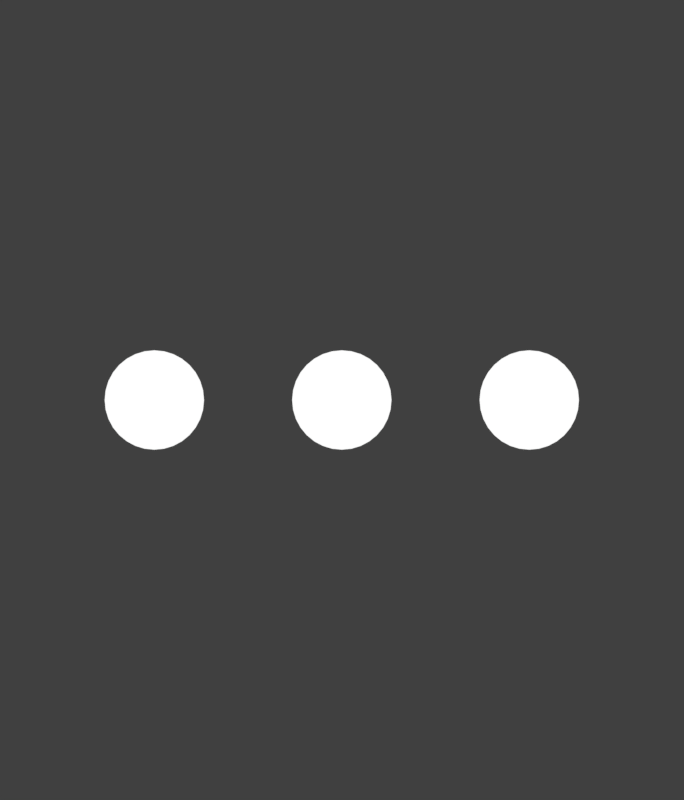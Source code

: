 # Source: bottom_bar.rendermarker.blend  (saved by Blender 2.79.6; exported with 4.5.12 LTS)
import bpy
from mathutils import Matrix  # noqa: F401  (used for matrix-valued properties, if any)

bpy.ops.wm.read_factory_settings(use_empty=True)
scene = bpy.context.scene
scene.name = 'selection'

# ---- collections
col_collection_1 = bpy.data.collections.new('Collection 1'); scene.collection.children.link(col_collection_1)

# ---- materials (node trees are filled in below, after node groups)
mat_white = bpy.data.materials.new('white')
mat_white.alpha_threshold = 0.0
mat_white.roughness = 0.5
mat_holdout = bpy.data.materials.new('holdout')
mat_holdout.alpha_threshold = 0.0
mat_holdout.roughness = 0.5

# ---- material node trees
mat_white.use_nodes = True; mat_white.node_tree.nodes.clear()
_N = mat_white.node_tree.nodes; _L = mat_white.node_tree.links
n0 = _N.new('ShaderNodeOutputMaterial'); n0.name = 'Material Output'; n0.location = (300, 300)
n1 = _N.new('ShaderNodeEmission'); n1.name = 'Emission'; n1.location = (10, 300)
_L.new(n1.outputs[0], n0.inputs[0])
n0.is_active_output = True
mat_holdout.use_nodes = True; mat_holdout.node_tree.nodes.clear()
_N = mat_holdout.node_tree.nodes; _L = mat_holdout.node_tree.links
n0 = _N.new('ShaderNodeOutputMaterial'); n0.name = 'Material Output'; n0.location = (300, 300)
n1 = _N.new('ShaderNodeHoldout'); n1.name = 'Holdout'; n1.location = (10, 300)
_L.new(n1.outputs[0], n0.inputs[0])
n0.is_active_output = True

# ---- world
world_world_004 = bpy.data.worlds.new('World.004'); scene.world = world_world_004
world_world_004.color = (0.05088, 0.05088, 0.05088)
world_world_004.use_sun_shadow = False
world_world_004.sun_shadow_jitter_overblur = 0.0
world_world_004.cycles.sampling_method = 'MANUAL'

# ---- cameras
cam_camera_030 = bpy.data.cameras.new('Camera.030')
cam_camera_030.type = 'ORTHO'
cam_camera_030.clip_end = 100.0
cam_camera_030.lens = 35.0
cam_camera_030.sensor_width = 32.0
cam_camera_030.sensor_height = 18.0
cam_camera_030.ortho_scale = 4.2
cam_camera_030.dof.focus_distance = 0.0
cam_camera_031 = bpy.data.cameras.new('Camera.031')
cam_camera_031.type = 'ORTHO'
cam_camera_031.clip_end = 100.0
cam_camera_031.lens = 35.0
cam_camera_031.sensor_width = 32.0
cam_camera_031.sensor_height = 18.0
cam_camera_031.ortho_scale = 4.2
cam_camera_031.dof.focus_distance = 0.0
cam_camera_032 = bpy.data.cameras.new('Camera.032')
cam_camera_032.type = 'ORTHO'
cam_camera_032.clip_end = 100.0
cam_camera_032.lens = 35.0
cam_camera_032.sensor_width = 32.0
cam_camera_032.sensor_height = 18.0
cam_camera_032.ortho_scale = 4.2
cam_camera_032.dof.focus_distance = 0.0

# ---- meshes
me_plane_004 = bpy.data.meshes.new('Plane.004')
me_plane_004.from_pydata([(-10.85, -1.316, 0.0), (10.85, -1.316, 0.0), (-10.85, 1.149, 0.0), (10.85, 1.149, 0.0), (6.681, -1.409, 3.001), (9.319, -1.409, 3.001), (6.681, 1.409, 3.001), (9.319, 1.409, 3.001), (2.889, -1.409, 3.001), (5.527, -1.409, 3.001), (2.889, 1.409, 3.001), (5.527, 1.409, 3.001), (-0.8969, -1.409, 3.001), (1.741, -1.409, 3.001), (-0.8969, 1.409, 3.001), (1.741, 1.409, 3.001), (-4.812, -1.409, 3.001), (-2.174, -1.409, 3.001), (-4.812, 1.409, 3.001), (-2.174, 1.409, 3.001)], [(2, 0), (0, 1), (1, 3), (3, 2), (6, 4), (4, 5), (5, 7), (7, 6), (10, 8), (8, 9), (9, 11), (11, 10), (14, 12), (12, 13), (13, 15), (15, 14), (18, 16), (16, 17), (17, 19), (19, 18)], [])
me_plane_004.materials.append(mat_white)
me_plane_004.use_remesh_preserve_volume = False
me_plane_004.use_remesh_preserve_attributes = False
me_plane_004.use_mirror_vertex_groups = False
me_plane_004.update()
me_plane_005 = bpy.data.meshes.new('Plane.005')
me_plane_005.from_pydata([(-1.0, 0.0, 0.0), (1.0, 0.0, 0.0), (0.0, 0.0, 0.0)], [(2, 1), (0, 2)], [])
me_plane_005.materials.append(mat_white)
me_plane_005.use_remesh_preserve_volume = False
me_plane_005.use_remesh_preserve_attributes = False
me_plane_005.use_mirror_vertex_groups = False
me_plane_005.update()
me_circle_001 = bpy.data.meshes.new('Circle.001')
me_circle_001.from_pydata([(0.0, 1.0, 0.0), (-0.1951, 0.9808, 0.0), (-0.3827, 0.9239, 0.0), (-0.5556, 0.8315, 0.0), (-0.7071, 0.7071, 0.0), (-0.8315, 0.5556, 0.0), (-0.9239, 0.3827, 0.0), (-0.9808, 0.1951, 0.0), (-1.0, 7.55e-08, 0.0), (-0.9808, -0.1951, 0.0), (-0.9239, -0.3827, 0.0), (-0.8315, -0.5556, 0.0), (-0.7071, -0.7071, 0.0), (-0.5556, -0.8315, 0.0), (-0.3827, -0.9239, 0.0), (-0.1951, -0.9808, 0.0), (3.258e-07, -1.0, 0.0), (0.1951, -0.9808, 0.0), (0.3827, -0.9239, 0.0), (0.5556, -0.8315, 0.0), (0.7071, -0.7071, 0.0), (0.8315, -0.5556, 0.0), (0.9239, -0.3827, 0.0), (0.9808, -0.1951, 0.0), (1.0, 9.656e-07, 0.0), (0.9808, 0.1951, 0.0), (0.9239, 0.3827, 0.0), (0.8315, 0.5556, 0.0), (0.7071, 0.7071, 0.0), (0.5556, 0.8315, 0.0), (0.3827, 0.9239, 0.0), (0.1951, 0.9808, 0.0)], [], [(1, 2, 3, 4, 5, 6, 7, 8, 9, 10, 11, 12, 13, 14, 15, 16, 17, 18, 19, 20, 21, 22, 23, 24, 25, 26, 27, 28, 29, 30, 31, 0)])
me_circle_001.materials.append(mat_white)
me_circle_001.use_remesh_preserve_volume = False
me_circle_001.use_remesh_preserve_attributes = False
me_circle_001.use_mirror_vertex_groups = False
me_circle_001.update()
me_plane_002 = bpy.data.meshes.new('Plane.002')
me_plane_002.from_pydata([(-0.3493, 2.113, 0.0), (-0.188, 2.017, 0.0), (-0.3265, 2.116, 0.0), (-0.3034, 2.116, 0.0), (-0.2807, 2.112, 0.0), (-0.259, 2.104, 0.0), (-0.2391, 2.092, 0.0), (-0.2216, 2.077, 0.0), (-0.207, 2.059, 0.0), (-0.1956, 2.039, 0.0), (-1.052, 1.796, 0.0), (-0.9563, 1.957, 0.0), (-1.056, 1.819, 0.0), (-1.055, 1.842, 0.0), (-1.051, 1.865, 0.0), (-1.043, 1.886, 0.0), (-1.031, 1.906, 0.0), (-1.016, 1.924, 0.0), (-0.9983, 1.938, 0.0), (-0.9781, 1.95, 0.0), (-0.03267, 1.41, 0.0), (-0.1282, 1.249, 0.0), (-0.02891, 1.387, 0.0), (-0.02917, 1.364, 0.0), (-0.03344, 1.341, 0.0), (-0.04159, 1.32, 0.0), (-0.05337, 1.3, 0.0), (-0.06843, 1.282, 0.0), (-0.08629, 1.268, 0.0), (-0.1064, 1.256, 0.0), (-0.7353, 1.093, 0.0), (-0.8966, 1.189, 0.0), (-0.7581, 1.09, 0.0), (-0.7812, 1.09, 0.0), (-0.8039, 1.094, 0.0), (-0.8255, 1.102, 0.0), (-0.8454, 1.114, 0.0), (-0.8629, 1.129, 0.0), (-0.8776, 1.147, 0.0), (-0.8889, 1.167, 0.0), (0.07517, 1.865, 1.042e-14), (0.9485, 1.798, 0.0), (0.08845, 1.883, 1.655e-09), (0.1048, 1.9, 3.083e-09), (0.1238, 1.913, 4.242e-09), (0.1447, 1.923, 5.096e-09), (0.1671, 1.929, 5.618e-09), (0.05682, 1.798, -5.795e-09), (0.1901, 1.931, 5.795e-09), (0.8397, 1.929, 5.618e-09), (0.862, 1.923, 5.096e-09), (0.8829, 1.913, 4.242e-09), (0.9018, 1.9, 3.083e-09), (0.9181, 1.883, 1.655e-09), (0.9314, 1.865, 1.042e-14), (0.9411, 1.844, -1.831e-09), (0.9471, 1.821, -3.782e-09), (0.8167, 1.931, 5.795e-09), (0.9485, 1.171, 0.0), (0.8167, 1.038, 0.0), (0.9471, 1.148, 0.0), (0.9411, 1.126, 0.0), (0.9314, 1.105, 0.0), (0.9181, 1.086, 0.0), (0.9018, 1.069, 0.0), (0.8829, 1.056, 0.0), (0.862, 1.046, 0.0), (0.8397, 1.04, 0.0), (0.1901, 1.038, 0.0), (0.05682, 1.171, 0.0), (0.1671, 1.04, 0.0), (0.1447, 1.046, 0.0), (0.1238, 1.056, 0.0), (0.1048, 1.069, 0.0), (0.08845, 1.086, 0.0), (0.07517, 1.105, 0.0), (0.06537, 1.126, 0.0), (0.05936, 1.148, 0.0), (0.06537, 1.844, -1.831e-09), (0.05936, 1.821, -3.782e-09), (0.07517, 0.8845, 1.042e-14), (0.9485, 0.8182, 0.0), (0.08845, 0.9034, 1.655e-09), (0.1048, 0.9197, 3.083e-09), (0.1238, 0.933, 4.242e-09), (0.1447, 0.9428, 5.096e-09), (0.1671, 0.9487, 5.618e-09), (0.05682, 0.8182, -5.795e-09), (0.1901, 0.9507, 5.795e-09), (0.8397, 0.9487, 5.618e-09), (0.862, 0.9428, 5.096e-09), (0.8829, 0.933, 4.242e-09), (0.9018, 0.9197, 3.083e-09), (0.9181, 0.9034, 1.655e-09), (0.9314, 0.8845, 1.042e-14), (0.9411, 0.8635, -1.831e-09), (0.9471, 0.8412, -3.782e-09), (0.8167, 0.9507, 5.795e-09), (0.9485, 0.1909, 0.0), (0.8167, 0.05834, 0.0), (0.9471, 0.1679, 0.0), (0.9411, 0.1456, 0.0), (0.9314, 0.1246, 0.0), (0.9181, 0.1057, 0.0), (0.9018, 0.08935, 0.0), (0.8829, 0.0761, 0.0), (0.862, 0.06633, 0.0), (0.8397, 0.06035, 0.0), (0.1901, 0.05834, 0.0), (0.05682, 0.1909, 0.0), (0.1671, 0.06035, 0.0), (0.1447, 0.06633, 0.0), (0.1238, 0.0761, 0.0), (0.1048, 0.08935, 0.0), (0.08845, 0.1057, 0.0), (0.07517, 0.1246, 0.0), (0.06537, 0.1456, 0.0), (0.05936, 0.1679, 0.0), (0.06537, 0.8635, -1.831e-09), (0.05936, 0.8412, -3.782e-09), (-0.9049, 0.8845, 1.042e-14), (-0.0315, 0.8182, 0.0), (-0.8916, 0.9034, 1.655e-09), (-0.8752, 0.9197, 3.083e-09), (-0.8563, 0.933, 4.242e-09), (-0.8353, 0.9428, 5.096e-09), (-0.813, 0.9487, 5.618e-09), (-0.9232, 0.8182, -5.795e-09), (-0.79, 0.9507, 5.795e-09), (-0.1404, 0.9487, 5.618e-09), (-0.118, 0.9428, 5.096e-09), (-0.09712, 0.933, 4.242e-09), (-0.07821, 0.9197, 3.083e-09), (-0.0619, 0.9034, 1.655e-09), (-0.04867, 0.8845, 1.042e-14), (-0.03894, 0.8635, -1.831e-09), (-0.03299, 0.8412, -3.782e-09), (-0.1634, 0.9507, 5.795e-09), (-0.0315, 0.1909, 0.0), (-0.1634, 0.05834, 0.0), (-0.03299, 0.1679, 0.0), (-0.03894, 0.1456, 0.0), (-0.04867, 0.1246, 0.0), (-0.0619, 0.1057, 0.0), (-0.07821, 0.08935, 0.0), (-0.09712, 0.0761, 0.0), (-0.118, 0.06633, 0.0), (-0.1404, 0.06035, 0.0), (-0.79, 0.05834, 0.0), (-0.9232, 0.1909, 0.0), (-0.813, 0.06035, 0.0), (-0.8353, 0.06633, 0.0), (-0.8563, 0.0761, 0.0), (-0.8752, 0.08935, 0.0), (-0.8916, 0.1057, 0.0), (-0.9049, 0.1246, 0.0), (-0.9147, 0.1456, 0.0), (-0.9207, 0.1679, 0.0), (-0.9147, 0.8635, -1.831e-09), (-0.9207, 0.8412, -3.782e-09)], [], [(30, 32, 33, 34, 35, 36, 37, 38, 39, 31, 10, 12, 13, 14, 15, 16, 17, 18, 19, 11, 0, 2, 3, 4, 5, 6, 7, 8, 9, 1, 20, 22, 23, 24, 25, 26, 27, 28, 29, 21), (70, 71, 72, 73, 74, 75, 76, 77, 69, 47, 79, 78, 40, 42, 43, 44, 45, 46, 48, 57, 49, 50, 51, 52, 53, 54, 55, 56, 41, 58, 60, 61, 62, 63, 64, 65, 66, 67, 59, 68), (110, 111, 112, 113, 114, 115, 116, 117, 109, 87, 119, 118, 80, 82, 83, 84, 85, 86, 88, 97, 89, 90, 91, 92, 93, 94, 95, 96, 81, 98, 100, 101, 102, 103, 104, 105, 106, 107, 99, 108), (150, 151, 152, 153, 154, 155, 156, 157, 149, 127, 159, 158, 120, 122, 123, 124, 125, 126, 128, 137, 129, 130, 131, 132, 133, 134, 135, 136, 121, 138, 140, 141, 142, 143, 144, 145, 146, 147, 139, 148)])
me_plane_002.materials.append(mat_white)
me_plane_002.materials.append(mat_holdout)
me_plane_002.use_remesh_preserve_volume = False
me_plane_002.use_remesh_preserve_attributes = False
me_plane_002.use_mirror_vertex_groups = False
me_plane_002.update()

# ---- curves / text
txt_text_226 = bpy.data.curves.new('Text.226', 'FONT')
txt_text_226.dimensions = '2D'
txt_text_226.body = '↑↓'
txt_text_226.materials.append(mat_white)
txt_text_226.use_path_clamp = True
txt_text_226.bevel_resolution = 0
txt_text_226.align_x = 'CENTER'
txt_text_226.align_y = 'CENTER'
txt_text_226.size = 1.755
txt_text_226.space_line = 0.52
txt_text_226.space_character = 1.01

# ---- objects
ob_align = bpy.data.objects.new('align', me_plane_004)
ob_selection_options = bpy.data.objects.new('selection-options', me_plane_005)
ob_circle = bpy.data.objects.new('Circle', me_circle_001)
ob_selection_random = bpy.data.objects.new('selection-random', txt_text_226)
ob_selection_mods = bpy.data.objects.new('selection-mods', me_plane_002)
ob_cam_selection_options = bpy.data.objects.new('cam-selection-options', cam_camera_030)
ob_cam_selection_random = bpy.data.objects.new('cam-selection-random', cam_camera_031)
ob_cam_selection_mods = bpy.data.objects.new('cam-selection-mods', cam_camera_032)

# ---- transforms, parenting, visibility, modifiers, constraints
ob_align.location = (0.0, -0.1123, -1.0)
ob_align.lock_location = (True, False, True)
ob_align.visible_camera = False
ob_align.visible_diffuse = False
ob_align.visible_glossy = False
ob_align.visible_transmission = False
ob_align.visible_volume_scatter = False
ob_align.visible_shadow = False
ob_align.lineart.crease_threshold = 0.0
ob_selection_options.parent = ob_align
ob_selection_options.matrix_parent_inverse = Matrix(((1.0, 0.0, 0.0, 0.0), (0.0, 1.0, 0.0, 0.0), (0.0, 0.0, 1.0, 1.0), (0.0, 0.0, 0.0, 1.0)))
ob_selection_options.location = (8.0, 0.1123, 0.7021)
ob_selection_options.scale = (0.9842, 0.9842, 0.9842)
ob_selection_options.show_instancer_for_render = False
ob_selection_options.instance_type = 'VERTS'
ob_selection_options.lineart.crease_threshold = 0.0
ob_circle.parent = ob_selection_options
ob_circle.matrix_parent_inverse = Matrix(((1.016, 0.0, 0.0, -8.129), (0.0, 1.016, 0.0, 7.57e-09), (-5.96e-08, 0.0, 1.016, -5.08), (0.0, 0.0, 0.0, 1.0)))
ob_circle.location = (8.0, 0.0, 5.0)
ob_circle.scale = (0.2609, 0.2609, 0.2609)
ob_circle.lineart.crease_threshold = 0.0
ob_selection_random.parent = ob_align
ob_selection_random.matrix_parent_inverse = Matrix(((1.0, 0.0, 0.0, 0.0), (0.0, 1.0, 0.0, 0.0), (0.0, 0.0, 1.0, 1.0), (0.0, 0.0, 0.0, 1.0)))
ob_selection_random.location = (4.208, -0.1518, 0.0)
ob_selection_random.scale = (1.299, 1.299, 1.299)
ob_selection_random.lineart.crease_threshold = 0.0
ob_selection_mods.parent = ob_align
ob_selection_mods.matrix_parent_inverse = Matrix(((1.0, 0.0, 0.0, 0.0), (0.0, 1.0, 0.0, 0.0), (0.0, 0.0, 1.0, 1.0), (0.0, 0.0, 0.0, 1.0)))
ob_selection_mods.location = (0.4622, -1.305, 0.0)
ob_selection_mods.scale = (1.164, 1.164, 1.164)
ob_selection_mods.lineart.crease_threshold = 0.0
ob_cam_selection_options.location = (8.0, 0.0, 5.0)
ob_cam_selection_options.lock_rotations_4d = False
ob_cam_selection_options.empty_display_type = 'ARROWS'
ob_cam_selection_options.color = (0.0, 0.0, 0.0, 0.0)
ob_cam_selection_options.display_type = 'WIRE'
ob_cam_selection_options.lineart.crease_threshold = 0.0
ob_cam_selection_random.location = (4.208, 0.0, 5.0)
ob_cam_selection_random.lock_rotations_4d = False
ob_cam_selection_random.empty_display_type = 'ARROWS'
ob_cam_selection_random.color = (0.0, 0.0, 0.0, 0.0)
ob_cam_selection_random.display_type = 'WIRE'
ob_cam_selection_random.lineart.crease_threshold = 0.0
ob_cam_selection_mods.location = (0.4219, 0.0, 5.0)
ob_cam_selection_mods.lock_rotations_4d = False
ob_cam_selection_mods.empty_display_type = 'ARROWS'
ob_cam_selection_mods.color = (0.0, 0.0, 0.0, 0.0)
ob_cam_selection_mods.display_type = 'WIRE'
ob_cam_selection_mods.lineart.crease_threshold = 0.0

# ---- collection membership
col_collection_1.objects.link(ob_align)
col_collection_1.objects.link(ob_selection_options)
col_collection_1.objects.link(ob_circle)
col_collection_1.objects.link(ob_selection_random)
col_collection_1.objects.link(ob_selection_mods)
col_collection_1.objects.link(ob_cam_selection_options)
col_collection_1.objects.link(ob_cam_selection_random)
col_collection_1.objects.link(ob_cam_selection_mods)

# ---- scene / render settings (as saved in the file)
scene.camera = ob_cam_selection_options
scene.frame_start = 1; scene.frame_end = 8; scene.frame_set(8)
scene.render.engine = 'CYCLES'
scene.render.image_settings.compression = 0
scene.render.resolution_x = 154
scene.render.resolution_y = 180
scene.render.fps = 30
scene.render.dither_intensity = 0.0
scene.render.film_transparent = True
scene.cycles.use_denoising = False
scene.cycles.samples = 15
scene.cycles.sampling_pattern = 'TABULATED_SOBOL'
scene.cycles.light_sampling_threshold = 0.0
scene.cycles.use_adaptive_sampling = False
scene.cycles.use_light_tree = False
scene.cycles.blur_glossy = 0.0
scene.cycles.max_bounces = 6
scene.cycles.diffuse_bounces = 6
scene.cycles.glossy_bounces = 6
scene.cycles.transmission_bounces = 6
scene.cycles.volume_bounces = 6
scene.cycles.transparent_max_bounces = 6
scene.cycles.sample_clamp_indirect = 0.0
scene.view_settings.view_transform = 'Standard'
bpy.context.view_layer.update()
